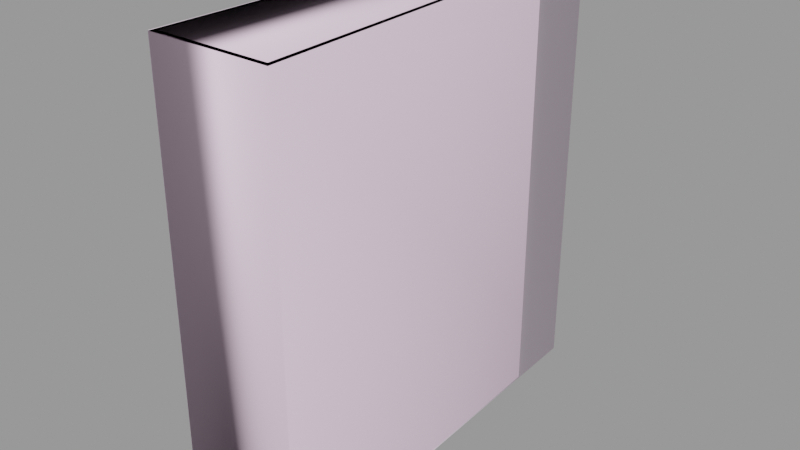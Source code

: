 # Source: binder001.blend  (saved by Blender 2.93.21; exported with 4.5.12 LTS)
import bpy
from mathutils import Matrix  # noqa: F401  (used for matrix-valued properties, if any)

bpy.ops.wm.read_factory_settings(use_empty=True)
scene = bpy.context.scene
scene.name = 'binder001.qc'

# ---- collections
col_binder001 = bpy.data.collections.new('binder001'); scene.collection.children.link(col_binder001)

# ---- materials (node trees are filled in below, after node groups)
mat_binder001 = bpy.data.materials.new('binder001')
mat_binder001.use_transparent_shadow = False
mat_binder001.diffuse_color = (0.8893, 0.7526, 0.8679, 1.0)
mat_phy = bpy.data.materials.new('  phy')
mat_phy.use_transparent_shadow = False
mat_phy.diffuse_color = (0.9569, 0.7307, 0.9106, 1.0)

# ---- material node trees

# ---- meshes
me_binder001_reference = bpy.data.meshes.new('binder001_reference')
me_binder001_reference.from_pydata([(-1.377, 6.82, -0.02284), (-1.326, 6.421, 0.404), (-1.855, -6.41, -0.02284), (-1.755, -6.284, 0.404), (1.925, -6.566, -0.02284), (1.764, -6.41, -0.02284), (1.424, 6.823, -0.02284), (1.286, 6.814, -0.02284), (1.925, -6.566, 14.01), (1.424, 6.825, 14.01), (1.764, -6.41, 14.01), (1.286, 6.816, 14.01), (-2.016, -6.566, 14.01), (-1.855, -6.41, 14.01), (-1.515, 6.829, 14.01), (-1.377, 6.82, 14.01), (-2.016, -6.566, -0.02284), (-1.515, 6.829, -0.02284), (1.243, 6.424, 0.404), (1.675, -6.29, 0.404), (-1.327, 6.422, 13.54), (1.243, 6.424, 13.54), (1.697, -6.304, 13.54), (-1.794, -6.306, 13.54)], [], [(0, 1, 2), (1, 3, 2), (4, 5, 6), (5, 7, 6), (8, 9, 10), (11, 10, 9), (12, 13, 14), (13, 15, 14), (16, 17, 2), (0, 2, 17), (12, 8, 13), (10, 13, 8), (4, 16, 5), (2, 5, 16), (7, 5, 18), (5, 19, 18), (2, 3, 5), (5, 3, 19), (3, 1, 19), (1, 18, 19), (20, 21, 1), (1, 21, 18), (11, 7, 21), (7, 18, 21), (11, 21, 10), (21, 22, 10), (10, 22, 13), (22, 23, 13), (15, 13, 20), (13, 23, 20), (23, 22, 20), (20, 22, 21), (15, 20, 0), (20, 1, 0), (7, 11, 6), (11, 9, 6), (9, 8, 6), (6, 8, 4), (4, 8, 12), (16, 4, 12), (16, 12, 14), (17, 16, 14), (0, 17, 14), (15, 0, 14)])
me_binder001_reference.polygons.foreach_set('use_smooth', [True] * 44)
_k = set([(0, 1), (0, 2), (0, 15), (0, 17), (1, 3), (1, 18), (1, 20), (2, 3), (2, 5), (3, 19), (4, 6), (4, 16), (5, 7), (5, 19), (6, 7), (7, 11), (7, 18), (8, 9), (8, 12), (9, 11), (10, 11), (10, 13), (10, 22), (11, 21), (12, 14), (13, 15), (13, 23), (14, 15), (15, 20), (16, 17), (18, 19), (18, 21), (20, 21), (20, 23), (21, 22), (22, 23)])
me_binder001_reference.attributes.new('sharp_edge', 'BOOLEAN', 'EDGE').data.foreach_set('value', [ (min(e.vertices), max(e.vertices)) in _k for e in me_binder001_reference.edges])
_uv = me_binder001_reference.uv_layers.new(name='UVMap')
_uv.uv.foreach_set('vector', [0.03348, 0.5257, 0.04607, 0.512, 0.4538, 0.5257, 0.04607, 0.512, 0.4496, 0.5118, 0.4538, 0.5257, 0.8905, 0.4739, 0.8855, 0.4786, 0.4805, 0.4739, 0.8855, 0.4786, 0.4806, 0.4781, 0.4805, 0.4739, 0.8911, 0.4901, 0.4735, 0.4901, 0.886, 0.4853, 0.4736, 0.4858, 0.886, 0.4853, 0.4735, 0.4901, 0.4768, 0.5213, 0.4818, 0.5165, 0.8881, 0.5215, 0.4818, 0.5165, 0.8879, 0.5172, 0.8881, 0.5215, 0.4784, 0.4624, 0.8952, 0.4624, 0.4834, 0.4672, 0.8951, 0.4667, 0.4834, 0.4672, 0.8952, 0.4624, 0.642, 0.5071, 0.481, 0.5071, 0.6354, 0.5007, 0.4876, 0.5007, 0.6354, 0.5007, 0.481, 0.5071, 0.8713, 0.5075, 0.6855, 0.5075, 0.8637, 0.5001, 0.693, 0.5001, 0.8637, 0.5001, 0.6855, 0.5075, 0.03672, 0.4915, 0.4552, 0.4915, 0.04902, 0.5051, 0.4552, 0.4915, 0.4513, 0.5052, 0.04902, 0.5051, 0.03848, 0.4857, 0.04164, 0.4716, 0.153, 0.4857, 0.153, 0.4857, 0.04164, 0.4716, 0.1502, 0.4716, 0.5616, 0.07148, 0.9933, 0.08185, 0.5614, 0.2534, 0.9933, 0.08185, 0.9933, 0.2631, 0.5614, 0.2534, 0.004638, 0.4182, 0.004653, 0.2675, 0.7746, 0.4182, 0.7746, 0.4182, 0.004653, 0.2675, 0.7746, 0.2676, 0.9065, 0.4563, 0.4759, 0.4563, 0.8921, 0.4442, 0.4759, 0.4563, 0.489, 0.4442, 0.8921, 0.4442, 0.02656, 0.4665, 0.02656, 0.4538, 0.4624, 0.4682, 0.02656, 0.4538, 0.4636, 0.455, 0.4624, 0.4682, 0.3079, 0.4876, 0.305, 0.4717, 0.1554, 0.4876, 0.305, 0.4717, 0.1581, 0.4717, 0.1554, 0.4876, 0.4603, 0.4455, 0.02637, 0.445, 0.4598, 0.4322, 0.02637, 0.445, 0.02661, 0.4332, 0.4598, 0.4322, 0.5564, 0.1088, 0.5508, 0.2578, 0.01237, 0.1088, 0.01237, 0.1088, 0.5508, 0.2578, 0.008275, 0.2185, 0.4758, 0.4419, 0.4902, 0.4296, 0.9064, 0.4419, 0.4902, 0.4296, 0.8933, 0.4295, 0.9064, 0.4419, 0.9903, 0.5397, 0.9903, 0.9849, 0.9859, 0.5397, 0.9903, 0.9849, 0.9859, 0.9849, 0.9859, 0.5397, 0.9859, 0.9849, 0.5658, 0.9849, 0.9859, 0.5397, 0.9859, 0.5397, 0.5658, 0.9849, 0.5658, 0.5397, 0.5658, 0.5397, 0.5658, 0.9849, 0.4271, 0.9849, 0.4271, 0.5397, 0.5658, 0.5397, 0.4271, 0.9849, 0.4271, 0.5397, 0.4271, 0.9849, 0.01087, 0.9849, 0.01087, 0.5397, 0.4271, 0.5397, 0.01087, 0.9849, 0.006469, 0.5397, 0.01087, 0.5397, 0.01087, 0.9849, 0.006464, 0.9849, 0.006469, 0.5397, 0.01087, 0.9849])
me_binder001_reference.materials.append(mat_binder001)
me_binder001_reference.use_remesh_fix_poles = True
me_binder001_reference.use_remesh_preserve_attributes = False
me_binder001_reference.update()
me_binder001_reference.normals_split_custom_set([tuple(v) for v in zip(*[iter([0.9823, -0.03435, -0.1839, 0.9823, -0.03435, -0.1839, 0.9823, -0.03435, -0.184, 0.9823, -0.03435, -0.1839, 0.9823, -0.03436, -0.1839, 0.9823, -0.03435, -0.184, -4.321e-08, -3.852e-08, -1.0, -5.918e-08, -3.923e-08, -1.0, -7.12e-06, -2.591e-07, -1.0, -5.918e-08, -3.923e-08, -1.0, -7.173e-06, -2.605e-07, -1.0, -7.12e-06, -2.591e-07, -1.0, -7.287e-06, 0.0, 1.0, 1.638e-05, 0.0, 1.0, -7.298e-06, 0.0, 1.0, 1.661e-05, 0.0, 1.0, -7.298e-06, 0.0, 1.0, 1.638e-05, 0.0, 1.0, 7.695e-06, 0.0, 1.0, 7.701e-06, 0.0, 1.0, -4.814e-06, 0.0, 1.0, 7.701e-06, 0.0, 1.0, -4.963e-06, 0.0, 1.0, -4.814e-06, 0.0, 1.0, -2.037e-11, 0.0, -1.0, 3.219e-08, 0.0, -1.0, 7.152e-11, 0.0, -1.0, 3.244e-08, 0.0, -1.0, 7.152e-11, 0.0, -1.0, 3.219e-08, 0.0, -1.0, 7.695e-06, 0.0, 1.0, -7.287e-06, 0.0, 1.0, 7.701e-06, 0.0, 1.0, -7.298e-06, 0.0, 1.0, 7.701e-06, 0.0, 1.0, -7.287e-06, 0.0, 1.0, -4.321e-08, -3.852e-08, -1.0, -2.037e-11, 0.0, -1.0, -5.918e-08, -3.923e-08, -1.0, 7.152e-11, 0.0, -1.0, -5.918e-08, -3.923e-08, -1.0, -2.037e-11, 0.0, -1.0, -0.9861, -0.03462, -0.1627, -0.9861, -0.03462, -0.1627, -0.9861, -0.03462, -0.1627, -0.9861, -0.03462, -0.1627, -0.9861, -0.03462, -0.1627, -0.9861, -0.03462, -0.1627, 0.0007636, 0.9609, -0.2769, 0.0007649, 0.9609, -0.2769, 0.0007537, 0.9609, -0.277, 0.0007537, 0.9609, -0.277, 0.0007649, 0.9609, -0.2769, 0.0007526, 0.9609, -0.277, -2.188e-08, 0.0, -1.0, -3.62e-09, 0.0, -1.0, -1.906e-08, 0.0, -1.0, -3.62e-09, 0.0, -1.0, 0.0, 0.0, -1.0, -1.906e-08, 0.0, -1.0, -0.000636, 1.0, -6.043e-05, -0.000675, 1.0, -5.283e-05, -0.0009138, 1.0, -6.208e-06, -0.0009138, 1.0, -6.208e-06, -0.000675, 1.0, -5.283e-05, -0.0009528, 1.0, 1.396e-06, -0.9941, 0.1086, 1.539e-05, -0.9942, 0.1074, -1.982e-05, -0.9941, 0.1086, 1.569e-05, -0.9942, 0.1074, -1.982e-05, -0.9942, 0.1074, -1.93e-05, -0.9941, 0.1086, 1.569e-05, -0.9913, -0.03559, 0.1266, -0.9913, -0.03559, 0.1266, -0.9913, -0.03559, 0.1266, -0.9913, -0.03559, 0.1266, -0.9913, -0.03559, 0.1267, -0.9913, -0.03559, 0.1266, -0.0002657, 0.976, 0.2179, -0.0002679, 0.976, 0.2178, -0.0002676, 0.976, 0.2179, -0.0002679, 0.976, 0.2178, -0.0002583, 0.976, 0.2179, -0.0002676, 0.976, 0.2179, 0.9913, -0.03609, 0.1266, 0.9913, -0.03609, 0.1266, 0.9913, -0.03609, 0.1266, 0.9913, -0.03609, 0.1266, 0.9913, -0.03609, 0.1266, 0.9913, -0.03609, 0.1266, 0.0, 0.0, 1.0, 0.0, 0.0, 1.0, 0.0, 0.0, 1.0, 0.0, 0.0, 1.0, 0.0, 0.0, 1.0, 0.0, 0.0, 1.0, 0.9923, 0.1241, 5.003e-05, 0.9923, 0.1241, 4.955e-05, 0.9923, 0.1237, 3.898e-05, 0.9923, 0.1241, 4.955e-05, 0.9923, 0.1237, 3.83e-05, 0.9923, 0.1237, 3.898e-05, -0.06411, 0.9979, -0.0001129, -0.06411, 0.9979, -0.000113, 0.6704, 0.742, -8.236e-05, -0.06411, 0.9979, -0.000113, 0.6703, 0.7421, -8.401e-05, 0.6704, 0.742, -8.236e-05, 0.6703, 0.7421, -8.401e-05, 0.7202, -0.6938, -1.617e-06, 0.6704, 0.742, -8.236e-05, 0.6704, 0.742, -8.236e-05, 0.7202, -0.6938, -1.617e-06, 0.7202, -0.6938, -6.833e-09, 0.7202, -0.6938, -6.833e-09, 0.7202, -0.6938, -1.617e-06, -0.7202, -0.6938, -4.105e-08, -0.7202, -0.6938, -1.449e-07, 0.7202, -0.6938, -6.833e-09, -0.7202, -0.6938, -4.105e-08, -0.7202, -0.6938, -1.449e-07, -0.7202, -0.6938, -4.105e-08, -0.6704, 0.742, -7.589e-06, -0.6703, 0.7421, -7.777e-06, -0.7202, -0.6938, -1.449e-07, -0.6704, 0.742, -7.589e-06, 0.06407, 0.9979, -1.046e-05, -0.6703, 0.7421, -7.777e-06, -0.6704, 0.742, -7.589e-06, 0.06407, 0.9979, -1.04e-05, 0.06407, 0.9979, -1.046e-05, -0.6704, 0.742, -7.589e-06])] * 3)])
me_binder001_physics = bpy.data.meshes.new('binder001_physics')
me_binder001_physics.from_pydata([(-1.979, -6.584, 14.01), (-1.531, 6.777, 14.01), (-1.531, 6.777, 0.03799), (-1.979, -6.584, 0.03799), (1.939, -6.584, 0.03799), (1.939, -6.584, 14.01), (1.423, 6.777, 0.03799), (1.423, 6.777, 14.01)], [], [(0, 1, 2), (0, 2, 3), (3, 4, 0), (4, 5, 0), (0, 5, 1), (2, 6, 3), (3, 6, 4), (2, 1, 6), (1, 5, 7), (1, 7, 6), (5, 6, 7), (4, 6, 5)])
me_binder001_physics.polygons.foreach_set('use_smooth', [True] * 12)
_uv = me_binder001_physics.uv_layers.new(name='UVMap')
_uv.uv.foreach_set('vector', [0.0, 0.0, 0.0, 0.0, 0.0, 0.0, 0.0, 0.0, 0.0, 0.0, 0.0, 0.0, 0.0, 0.0, 0.0, 0.0, 0.0, 0.0, 0.0, 0.0, 0.0, 0.0, 0.0, 0.0, 0.0, 0.0, 0.0, 0.0, 0.0, 0.0, 0.0, 0.0, 0.0, 0.0, 0.0, 0.0, 0.0, 0.0, 0.0, 0.0, 0.0, 0.0, 0.0, 0.0, 0.0, 0.0, 0.0, 0.0, 0.0, 0.0, 0.0, 0.0, 0.0, 0.0, 0.0, 0.0, 0.0, 0.0, 0.0, 0.0, 0.0, 0.0, 0.0, 0.0, 0.0, 0.0, 0.0, 0.0, 0.0, 0.0, 0.0, 0.0])
me_binder001_physics.materials.append(mat_phy)
me_binder001_physics.use_remesh_fix_poles = True
me_binder001_physics.use_remesh_preserve_attributes = False
me_binder001_physics.update()
me_binder001_physics.normals_split_custom_set([tuple(v) for v in zip(*[iter([0.249, -0.1345, -0.9591, -0.3926, -0.4059, -0.8253, -0.1418, 0.1041, -0.9844, 0.249, -0.1345, -0.9591, -0.1418, 0.1041, -0.9844, 0.227, 0.4297, -0.874, 0.227, 0.4297, -0.874, 0.4665, 0.2387, 0.8517, 0.249, -0.1345, -0.9591, 0.4665, 0.2387, 0.8517, 0.1044, -0.2375, 0.9658, 0.249, -0.1345, -0.9591, 0.249, -0.1345, -0.9591, 0.1044, -0.2375, 0.9658, -0.3926, -0.4059, -0.8253, -0.1418, 0.1041, -0.9844, -0.2446, 0.2315, 0.9416, 0.227, 0.4297, -0.874, 0.227, 0.4297, -0.874, -0.2446, 0.2315, 0.9416, 0.4665, 0.2387, 0.8517, -0.1418, 0.1041, -0.9844, -0.3926, -0.4059, -0.8253, -0.2446, 0.2315, 0.9416, -0.3926, -0.4059, -0.8253, 0.1044, -0.2375, 0.9658, -0.2462, -0.2005, 0.9483, -0.3926, -0.4059, -0.8253, -0.2462, -0.2005, 0.9483, -0.2446, 0.2315, 0.9416, 0.1044, -0.2375, 0.9658, -0.2446, 0.2315, 0.9416, -0.2462, -0.2005, 0.9483, 0.4665, 0.2387, 0.8517, -0.2446, 0.2315, 0.9416, 0.1044, -0.2375, 0.9658])] * 3)])
arm_binder001_qc_skeleton = bpy.data.armatures.new('binder001.qc_skeleton')  # bones are not reproduced

# ---- objects
ob_binder001_qc_skeleton = bpy.data.objects.new('binder001.qc_skeleton', arm_binder001_qc_skeleton)
ob_binder001_reference = bpy.data.objects.new('binder001_reference', me_binder001_reference)
ob_binder001_physics = bpy.data.objects.new('binder001_physics', me_binder001_physics)

# ---- transforms, parenting, visibility, modifiers, constraints
ob_binder001_qc_skeleton.location = (0.0, 0.0, 0.0)
ob_binder001_qc_skeleton.show_in_front = True
ob_binder001_reference.parent = ob_binder001_qc_skeleton
ob_binder001_reference.location = (0.0, 0.0, 0.0)
_vg = ob_binder001_reference.vertex_groups.new(name='static_prop')
_vg.add([0, 1, 2, 3, 4, 5, 6, 7, 8, 9, 10, 11, 12, 13, 14, 15, 16, 17, 18, 19, 20, 21, 22, 23], 1.0, 'REPLACE')
_m = ob_binder001_reference.modifiers.new('Armature', 'ARMATURE')
_m.object = ob_binder001_qc_skeleton
ob_binder001_physics.parent = ob_binder001_qc_skeleton
ob_binder001_physics.location = (0.0, 0.0, 0.0)
ob_binder001_physics.display_type = 'SOLID'
ob_binder001_physics.show_wire = True
_vg = ob_binder001_physics.vertex_groups.new(name='static_prop')
_vg.add([0, 1, 2, 3, 4, 5, 6, 7], 1.0, 'REPLACE')
_m = ob_binder001_physics.modifiers.new('Armature', 'ARMATURE')
_m.object = ob_binder001_qc_skeleton

# ---- collection membership
scene.collection.objects.link(ob_binder001_qc_skeleton)
scene.collection.objects.link(ob_binder001_reference)
scene.collection.objects.link(ob_binder001_physics)
col_binder001.objects.link(ob_binder001_qc_skeleton)
col_binder001.objects.link(ob_binder001_reference)
col_binder001.objects.link(ob_binder001_physics)

# ---- scene / render settings (as saved in the file)
scene.frame_start = 1; scene.frame_end = 250; scene.frame_set(0)
scene.render.engine = 'BLENDER_EEVEE_NEXT'
scene.cycles.use_denoising = False
scene.cycles.samples = 128
scene.cycles.sampling_pattern = 'TABULATED_SOBOL'
scene.cycles.use_adaptive_sampling = False
scene.cycles.use_light_tree = False
scene.view_settings.view_transform = 'Filmic'
bpy.context.view_layer.update()

# ---- added for rendering (the .blend has no active camera and no usable light): camera, sun + grey world if the file has none
cam_auto = bpy.data.cameras.new('AutoCamera')
cam_auto.lens = 50.0
cam_auto.sensor_width = 36.0
cam_auto.clip_end = 1000.0
ob_auto_camera = bpy.data.objects.new('AutoCamera', cam_auto)
scene.collection.objects.link(ob_auto_camera)
ob_auto_camera.location = (18.293, -21.8754, 21.6603)
ob_auto_camera.rotation_euler = (1.09748, -7.21219e-08, 0.694738)
scene.camera = ob_auto_camera
light_auto_sun = bpy.data.lights.new('AutoSun', 'SUN')
light_auto_sun.energy = 3.0
light_auto_sun.angle = 0.0523599
ob_auto_sun = bpy.data.objects.new('AutoSun', light_auto_sun)
scene.collection.objects.link(ob_auto_sun)
ob_auto_sun.rotation_euler = (0.872665, 0.174533, 0.523599)
if scene.world is None:
    world_auto = bpy.data.worlds.new('AutoWorld')
    world_auto.color = (0.3, 0.3, 0.3)
    scene.world = world_auto
bpy.context.view_layer.update()

